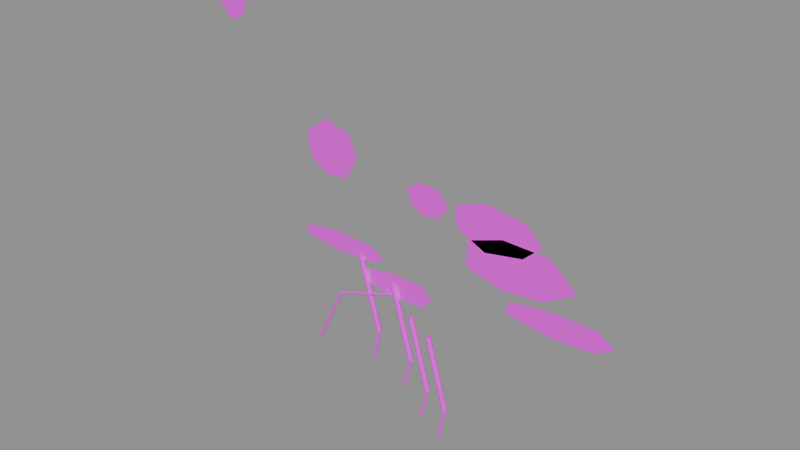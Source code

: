 # Source: weather.blend  (saved by Blender 4.5.87; exported with 4.5.12 LTS)
import bpy
from mathutils import Matrix  # noqa: F401  (used for matrix-valued properties, if any)

bpy.ops.wm.read_factory_settings(use_empty=True)
scene = bpy.context.scene
scene.name = '组件_weather'

# ---- collections
col_02______weather = bpy.data.collections.new('02_游戏输出_weather'); scene.collection.children.link(col_02______weather)

# ---- images (referenced by path relative to the original .blend; pixels are not part of the script)
import os
ASSET_DIR = os.environ.get("B2B_ASSET_DIR", "")  # directory of the original .blend (textures are referenced by path, not embedded)
HERE = os.path.dirname(os.path.abspath(__file__))  # packed textures are extracted next to this script under _unpacked/

def load_image(name, relpath, width, height, colorspace="sRGB"):
    """Load a texture the original file referenced (path relative to the .blend, or extracted next to this script)."""
    p = next((c for c in (os.path.join(HERE, relpath), os.path.join(ASSET_DIR, relpath)) if relpath and os.path.exists(c)), "")
    if p:
        img = bpy.data.images.load(p, check_existing=True)
        img.name = name
    else:  # same state as the original file: an image datablock whose file is absent (Cycles renders it pink)
        img = bpy.data.images.new(name, width, height)
        img.source = "FILE"
        img.filepath = "//" + (relpath or name)
    img.colorspace_settings.name = colorspace
    return img
img_sea_cabin_timber_8x8_512_png = load_image('sea_cabin_timber_8x8_512.png', 'sea_cabin_timber_8x8_512.png', 1024, 1024, 'sRGB')

# ---- materials (node trees are filled in below, after node groups)
mat_orf2_final_sea_matte = bpy.data.materials.new('ORF2_FINAL_SEA_Matte')

# ---- material node trees
mat_orf2_final_sea_matte.use_nodes = True; mat_orf2_final_sea_matte.node_tree.nodes.clear()
_N = mat_orf2_final_sea_matte.node_tree.nodes; _L = mat_orf2_final_sea_matte.node_tree.links
n0 = _N.new('ShaderNodeBsdfPrincipled'); n0.name = '原理化 BSDF'; n0.location = (0, 0)
n0.inputs[1].default_value = 0.02
n0.inputs[2].default_value = 0.72
n1 = _N.new('ShaderNodeOutputMaterial'); n1.name = '材质输出'; n1.location = (0, 0)
n2 = _N.new('ShaderNodeUVMap'); n2.name = 'UV 贴图'; n2.location = (0, 0)
n2.uv_map = 'PaletteUV'
n3 = _N.new('ShaderNodeTexImage'); n3.name = '图像纹理'; n3.location = (0, 0)
n3.image = img_sea_cabin_timber_8x8_512_png
n3.interpolation = 'Closest'
_L.new(n2.outputs[0], n3.inputs[0])
_L.new(n3.outputs[0], n0.inputs[0])
_L.new(n0.outputs[0], n1.inputs[0])
n1.is_active_output = True

# ---- meshes
me_orf2_weather_0_002 = bpy.data.meshes.new('ORF2_weather_0.002')
me_orf2_weather_0_002.from_pydata([(-0.4933, 0.017, 2.471), (-0.5895, 0.017, 2.676), (-0.8534, 0.017, 2.744), (-1.081, 0.017, 2.574), (-1.033, 0.017, 2.345), (-0.8529, 0.017, 2.223), (-0.615, 0.017, 2.246), (1.415, 0.017, 2.257), (1.241, 0.017, 2.41), (0.8619, 0.017, 2.465), (0.5557, 0.017, 2.355), (0.5924, 0.017, 2.159), (0.8707, 0.017, 2.027), (1.234, 0.017, 2.094), (-1.742, 0.017, 3.693), (-1.821, 0.017, 3.922), (-1.985, 0.017, 3.998), (-2.105, 0.017, 3.822), (-2.102, 0.017, 3.565), (-1.98, 0.017, 3.411), (-1.816, 0.017, 3.471), (0.4958, 0.017, 2.304), (0.4041, 0.017, 2.431), (0.2241, 0.017, 2.455), (0.06344, 0.017, 2.372), (0.0963, 0.017, 2.235), (0.2204, 0.017, 2.155), (0.4005, 0.017, 2.183), (2.105, 0.017, 1.611), (1.941, 0.017, 1.721), (1.505, 0.017, 1.726), (1.14, 0.017, 1.67), (1.09, 0.017, 1.552), (1.503, 0.017, 1.489), (1.929, 0.017, 1.506), (1.744, 0.017, 1.96), (1.486, 0.017, 2.186), (1.037, 0.017, 2.198), (0.6964, 0.017, 2.081), (0.6917, 0.017, 1.838), (1.046, 0.017, 1.744), (1.439, 0.017, 1.78), (0.3313, 0.017, 1.369), (0.232, 0.017, 1.472), (-0.1125, 0.017, 1.48), (-0.4216, 0.017, 1.42), (-0.4311, 0.017, 1.317), (-0.1248, 0.017, 1.248), (0.2398, 0.017, 1.263), (-0.2001, 0.017, 1.594), (-0.3716, 0.017, 1.673), (-0.7839, 0.017, 1.694), (-1.12, 0.017, 1.636), (-1.126, 0.017, 1.549), (-0.787, 0.017, 1.499), (-0.3092, 0.017, 1.516), (-0.4451, 0.027, 1.527), (-0.4281, 0.01968, 1.532), (-0.4211, 0.002, 1.534), (-0.4281, -0.01568, 1.532), (-0.4451, -0.023, 1.527), (-0.4621, -0.01568, 1.522), (-0.4691, 0.002, 1.52), (-0.4621, 0.01968, 1.522), (-0.2451, 0.027, 0.8267), (-0.2281, 0.01968, 0.8315), (-0.2211, 0.002, 0.8335), (-0.2281, -0.01568, 0.8315), (-0.2451, -0.023, 0.8267), (-0.2621, -0.01568, 0.8218), (-0.2691, 0.002, 0.8198), (-0.2621, 0.01968, 0.8218), (-0.2451, -0.018, 0.8267), (-0.2554, -0.01361, 0.8291), (-0.2597, -0.003, 0.8301), (-0.2554, 0.007607, 0.8291), (-0.2451, 0.012, 0.8267), (-0.2348, 0.007607, 0.8242), (-0.2305, -0.003, 0.8232), (-0.2348, -0.01361, 0.8242), (-0.3151, -0.018, 0.5267), (-0.3254, -0.01361, 0.5291), (-0.3297, -0.003, 0.5301), (-0.3254, 0.007607, 0.5291), (-0.3151, 0.012, 0.5267), (-0.3048, 0.007607, 0.5242), (-0.3005, -0.003, 0.5232), (-0.3048, -0.01361, 0.5242), (-0.07644, 0.027, 1.374), (-0.05944, 0.01968, 1.379), (-0.0524, 0.002, 1.381), (-0.05944, -0.01568, 1.379), (-0.07644, -0.023, 1.374), (-0.09343, -0.01568, 1.369), (-0.1005, 0.002, 1.367), (-0.09343, 0.01968, 1.369), (0.1236, 0.027, 0.6738), (0.1406, 0.01968, 0.6786), (0.1476, 0.002, 0.6806), (0.1406, -0.01568, 0.6786), (0.1236, -0.023, 0.6738), (0.1066, -0.01568, 0.6689), (0.09952, 0.002, 0.6669), (0.1066, 0.01968, 0.6689), (0.1236, -0.018, 0.6738), (0.1132, -0.01361, 0.6762), (0.109, -0.003, 0.6772), (0.1132, 0.007607, 0.6762), (0.1236, 0.012, 0.6738), (0.1339, 0.007607, 0.6713), (0.1382, -0.003, 0.6703), (0.1339, -0.01361, 0.6713), (0.05356, -0.018, 0.3738), (0.04323, -0.01361, 0.3762), (0.03896, -0.003, 0.3772), (0.04323, 0.007607, 0.3762), (0.05356, 0.012, 0.3738), (0.06389, 0.007607, 0.3713), (0.06817, -0.003, 0.3703), (0.06389, -0.01361, 0.3713), (0.3165, 0.027, 1.003), (0.3335, 0.01968, 1.008), (0.3406, 0.002, 1.01), (0.3335, -0.01568, 1.008), (0.3165, -0.023, 1.003), (0.2995, -0.01568, 0.9986), (0.2925, 0.002, 0.9965), (0.2995, 0.01968, 0.9986), (0.5165, 0.027, 0.3034), (0.5335, 0.01968, 0.3083), (0.5406, 0.002, 0.3103), (0.5335, -0.01568, 0.3083), (0.5165, -0.023, 0.3034), (0.4995, -0.01568, 0.2986), (0.4925, 0.002, 0.2965), (0.4995, 0.01968, 0.2986), (0.5165, -0.018, 0.3034), (0.5062, -0.01361, 0.3058), (0.5019, -0.003, 0.3068), (0.5062, 0.007607, 0.3058), (0.5165, 0.012, 0.3034), (0.5269, 0.007607, 0.301), (0.5311, -0.003, 0.3), (0.5269, -0.01361, 0.301), (0.4465, -0.018, 0.003408), (0.4362, -0.01361, 0.005819), (0.4319, -0.003, 0.006817), (0.4362, 0.007607, 0.005819), (0.4465, 0.012, 0.003408), (0.4569, 0.007607, 0.0009983), (0.4611, -0.003, 0.0), (0.4569, -0.01361, 0.0009983), (0.1181, 0.027, 1.127), (0.1351, 0.01968, 1.132), (0.1422, 0.002, 1.134), (0.1351, -0.01568, 1.132), (0.1181, -0.023, 1.127), (0.1011, -0.01568, 1.122), (0.0941, 0.002, 1.12), (0.1011, 0.01968, 1.122), (0.3181, 0.027, 0.4272), (0.3351, 0.01968, 0.4321), (0.3422, 0.002, 0.4341), (0.3351, -0.01568, 0.4321), (0.3181, -0.023, 0.4272), (0.3011, -0.01568, 0.4224), (0.2941, 0.002, 0.4204), (0.3011, 0.01968, 0.4224), (0.3181, -0.018, 0.4272), (0.3078, -0.01361, 0.4296), (0.3035, -0.003, 0.4306), (0.3078, 0.007607, 0.4296), (0.3181, 0.012, 0.4272), (0.3285, 0.007607, 0.4248), (0.3327, -0.003, 0.4238), (0.3285, -0.01361, 0.4248), (0.2481, -0.018, 0.1272), (0.2378, -0.01361, 0.1296), (0.2335, -0.003, 0.1306), (0.2378, 0.007607, 0.1296), (0.2481, 0.012, 0.1272), (0.2585, 0.007607, 0.1248), (0.2627, -0.003, 0.1238), (0.2585, -0.01361, 0.1248), (-0.9823, 0.001, 0.4864), (-0.9912, -0.003101, 0.4908), (-0.9948, -0.013, 0.4927), (-0.9912, -0.0229, 0.4908), (-0.9823, -0.027, 0.4864), (-0.9734, -0.0229, 0.482), (-0.9698, -0.013, 0.4801), (-0.9734, -0.003101, 0.482), (-0.6823, 0.001, 1.086), (-0.6912, -0.003101, 1.091), (-0.6948, -0.013, 1.093), (-0.6912, -0.0229, 1.091), (-0.6823, -0.027, 1.086), (-0.6734, -0.0229, 1.082), (-0.6698, -0.013, 1.08), (-0.6734, -0.003101, 1.082), (-0.6823, -0.001, 1.086), (-0.685, -0.004515, 1.094), (-0.6861, -0.013, 1.098), (-0.685, -0.02149, 1.094), (-0.6823, -0.025, 1.086), (-0.6796, -0.02149, 1.078), (-0.6785, -0.013, 1.075), (-0.6796, -0.004515, 1.078), (-0.0823, -0.001, 1.286), (-0.08498, -0.004515, 1.294), (-0.08609, -0.013, 1.298), (-0.08498, -0.02149, 1.294), (-0.0823, -0.025, 1.286), (-0.07961, -0.02149, 1.278), (-0.0785, -0.013, 1.275), (-0.07961, -0.004515, 1.278)], [], [(0, 1, 2, 3, 4, 5, 6), (7, 8, 9, 10, 11, 12, 13), (14, 15, 16, 17, 18, 19, 20), (21, 22, 23, 24, 25, 26, 27), (28, 29, 30, 31, 32, 33, 34), (35, 36, 37, 38, 39, 40, 41), (42, 43, 44, 45, 46, 47, 48), (49, 50, 51, 52, 53, 54, 55), (63, 62, 61, 60, 59, 58, 57, 56), (64, 65, 66, 67, 68, 69, 70, 71), (56, 57, 65, 64), (57, 58, 66, 65), (58, 59, 67, 66), (59, 60, 68, 67), (60, 61, 69, 68), (61, 62, 70, 69), (62, 63, 71, 70), (63, 56, 64, 71), (79, 78, 77, 76, 75, 74, 73, 72), (80, 81, 82, 83, 84, 85, 86, 87), (72, 73, 81, 80), (73, 74, 82, 81), (74, 75, 83, 82), (75, 76, 84, 83), (76, 77, 85, 84), (77, 78, 86, 85), (78, 79, 87, 86), (79, 72, 80, 87), (95, 94, 93, 92, 91, 90, 89, 88), (96, 97, 98, 99, 100, 101, 102, 103), (88, 89, 97, 96), (89, 90, 98, 97), (90, 91, 99, 98), (91, 92, 100, 99), (92, 93, 101, 100), (93, 94, 102, 101), (94, 95, 103, 102), (95, 88, 96, 103), (111, 110, 109, 108, 107, 106, 105, 104), (112, 113, 114, 115, 116, 117, 118, 119), (104, 105, 113, 112), (105, 106, 114, 113), (106, 107, 115, 114), (107, 108, 116, 115), (108, 109, 117, 116), (109, 110, 118, 117), (110, 111, 119, 118), (111, 104, 112, 119), (127, 126, 125, 124, 123, 122, 121, 120), (128, 129, 130, 131, 132, 133, 134, 135), (120, 121, 129, 128), (121, 122, 130, 129), (122, 123, 131, 130), (123, 124, 132, 131), (124, 125, 133, 132), (125, 126, 134, 133), (126, 127, 135, 134), (127, 120, 128, 135), (143, 142, 141, 140, 139, 138, 137, 136), (144, 145, 146, 147, 148, 149, 150, 151), (136, 137, 145, 144), (137, 138, 146, 145), (138, 139, 147, 146), (139, 140, 148, 147), (140, 141, 149, 148), (141, 142, 150, 149), (142, 143, 151, 150), (143, 136, 144, 151), (159, 158, 157, 156, 155, 154, 153, 152), (160, 161, 162, 163, 164, 165, 166, 167), (152, 153, 161, 160), (153, 154, 162, 161), (154, 155, 163, 162), (155, 156, 164, 163), (156, 157, 165, 164), (157, 158, 166, 165), (158, 159, 167, 166), (159, 152, 160, 167), (175, 174, 173, 172, 171, 170, 169, 168), (176, 177, 178, 179, 180, 181, 182, 183), (168, 169, 177, 176), (169, 170, 178, 177), (170, 171, 179, 178), (171, 172, 180, 179), (172, 173, 181, 180), (173, 174, 182, 181), (174, 175, 183, 182), (175, 168, 176, 183), (191, 190, 189, 188, 187, 186, 185, 184), (192, 193, 194, 195, 196, 197, 198, 199), (184, 185, 193, 192), (185, 186, 194, 193), (186, 187, 195, 194), (187, 188, 196, 195), (188, 189, 197, 196), (189, 190, 198, 197), (190, 191, 199, 198), (191, 184, 192, 199), (207, 206, 205, 204, 203, 202, 201, 200), (208, 209, 210, 211, 212, 213, 214, 215), (200, 201, 209, 208), (201, 202, 210, 209), (202, 203, 211, 210), (203, 204, 212, 211), (204, 205, 213, 212), (205, 206, 214, 213), (206, 207, 215, 214), (207, 200, 208, 215)])
_uv = me_orf2_weather_0_002.uv_layers.new(name='PaletteUV')
_uv.uv.foreach_set('vector', [0.4625, 0.0625, 0.4531, 0.08205, 0.4319, 0.08687, 0.415, 0.07335, 0.415, 0.05165, 0.4319, 0.03813, 0.4531, 0.04295, 0.4625, 0.0625, 0.4531, 0.08205, 0.4319, 0.08687, 0.415, 0.07335, 0.415, 0.05165, 0.4319, 0.03813, 0.4531, 0.04295, 0.4625, 0.9375, 0.4531, 0.957, 0.4319, 0.9619, 0.415, 0.9483, 0.415, 0.9267, 0.4319, 0.9131, 0.4531, 0.918, 0.4625, 0.9375, 0.4531, 0.957, 0.4319, 0.9619, 0.415, 0.9483, 0.415, 0.9267, 0.4319, 0.9131, 0.4531, 0.918, 0.8375, 0.0625, 0.8281, 0.08205, 0.8069, 0.08687, 0.79, 0.07335, 0.79, 0.05165, 0.8069, 0.03813, 0.8281, 0.04295, 0.4625, 0.0625, 0.4531, 0.08205, 0.4319, 0.08687, 0.415, 0.07335, 0.415, 0.05165, 0.4319, 0.03813, 0.4531, 0.04295, 0.4625, 0.9375, 0.4531, 0.957, 0.4319, 0.9619, 0.415, 0.9483, 0.415, 0.9267, 0.4319, 0.9131, 0.4531, 0.918, 0.4625, 0.9375, 0.4531, 0.957, 0.4319, 0.9619, 0.415, 0.9483, 0.415, 0.9267, 0.4319, 0.9131, 0.4531, 0.918, 0.5875, 0.8125, 0.5802, 0.8302, 0.5625, 0.8375, 0.5448, 0.8302, 0.5375, 0.8125, 0.5448, 0.7948, 0.5625, 0.7875, 0.5802, 0.7948, 0.5875, 0.8125, 0.5802, 0.8302, 0.5625, 0.8375, 0.5448, 0.8302, 0.5375, 0.8125, 0.5448, 0.7948, 0.5625, 0.7875, 0.5802, 0.7948, 0.5875, 0.8125, 0.5625, 0.8375, 0.5375, 0.8125, 0.5625, 0.7875, 0.5875, 0.8125, 0.5625, 0.8375, 0.5375, 0.8125, 0.5625, 0.7875, 0.5875, 0.8125, 0.5625, 0.8375, 0.5375, 0.8125, 0.5625, 0.7875, 0.5875, 0.8125, 0.5625, 0.8375, 0.5375, 0.8125, 0.5625, 0.7875, 0.5875, 0.8125, 0.5625, 0.8375, 0.5375, 0.8125, 0.5625, 0.7875, 0.5875, 0.8125, 0.5625, 0.8375, 0.5375, 0.8125, 0.5625, 0.7875, 0.5875, 0.8125, 0.5625, 0.8375, 0.5375, 0.8125, 0.5625, 0.7875, 0.5875, 0.8125, 0.5625, 0.8375, 0.5375, 0.8125, 0.5625, 0.7875, 0.4625, 0.1875, 0.4552, 0.2052, 0.4375, 0.2125, 0.4198, 0.2052, 0.4125, 0.1875, 0.4198, 0.1698, 0.4375, 0.1625, 0.4552, 0.1698, 0.4625, 0.1875, 0.4552, 0.2052, 0.4375, 0.2125, 0.4198, 0.2052, 0.4125, 0.1875, 0.4198, 0.1698, 0.4375, 0.1625, 0.4552, 0.1698, 0.4625, 0.1875, 0.4375, 0.2125, 0.4125, 0.1875, 0.4375, 0.1625, 0.4625, 0.1875, 0.4375, 0.2125, 0.4125, 0.1875, 0.4375, 0.1625, 0.4625, 0.1875, 0.4375, 0.2125, 0.4125, 0.1875, 0.4375, 0.1625, 0.4625, 0.1875, 0.4375, 0.2125, 0.4125, 0.1875, 0.4375, 0.1625, 0.4625, 0.1875, 0.4375, 0.2125, 0.4125, 0.1875, 0.4375, 0.1625, 0.4625, 0.1875, 0.4375, 0.2125, 0.4125, 0.1875, 0.4375, 0.1625, 0.4625, 0.1875, 0.4375, 0.2125, 0.4125, 0.1875, 0.4375, 0.1625, 0.4625, 0.1875, 0.4375, 0.2125, 0.4125, 0.1875, 0.4375, 0.1625, 0.5875, 0.8125, 0.5802, 0.8302, 0.5625, 0.8375, 0.5448, 0.8302, 0.5375, 0.8125, 0.5448, 0.7948, 0.5625, 0.7875, 0.5802, 0.7948, 0.5875, 0.8125, 0.5802, 0.8302, 0.5625, 0.8375, 0.5448, 0.8302, 0.5375, 0.8125, 0.5448, 0.7948, 0.5625, 0.7875, 0.5802, 0.7948, 0.5875, 0.8125, 0.5625, 0.8375, 0.5375, 0.8125, 0.5625, 0.7875, 0.5875, 0.8125, 0.5625, 0.8375, 0.5375, 0.8125, 0.5625, 0.7875, 0.5875, 0.8125, 0.5625, 0.8375, 0.5375, 0.8125, 0.5625, 0.7875, 0.5875, 0.8125, 0.5625, 0.8375, 0.5375, 0.8125, 0.5625, 0.7875, 0.5875, 0.8125, 0.5625, 0.8375, 0.5375, 0.8125, 0.5625, 0.7875, 0.5875, 0.8125, 0.5625, 0.8375, 0.5375, 0.8125, 0.5625, 0.7875, 0.5875, 0.8125, 0.5625, 0.8375, 0.5375, 0.8125, 0.5625, 0.7875, 0.5875, 0.8125, 0.5625, 0.8375, 0.5375, 0.8125, 0.5625, 0.7875, 0.4625, 0.1875, 0.4552, 0.2052, 0.4375, 0.2125, 0.4198, 0.2052, 0.4125, 0.1875, 0.4198, 0.1698, 0.4375, 0.1625, 0.4552, 0.1698, 0.4625, 0.1875, 0.4552, 0.2052, 0.4375, 0.2125, 0.4198, 0.2052, 0.4125, 0.1875, 0.4198, 0.1698, 0.4375, 0.1625, 0.4552, 0.1698, 0.4625, 0.1875, 0.4375, 0.2125, 0.4125, 0.1875, 0.4375, 0.1625, 0.4625, 0.1875, 0.4375, 0.2125, 0.4125, 0.1875, 0.4375, 0.1625, 0.4625, 0.1875, 0.4375, 0.2125, 0.4125, 0.1875, 0.4375, 0.1625, 0.4625, 0.1875, 0.4375, 0.2125, 0.4125, 0.1875, 0.4375, 0.1625, 0.4625, 0.1875, 0.4375, 0.2125, 0.4125, 0.1875, 0.4375, 0.1625, 0.4625, 0.1875, 0.4375, 0.2125, 0.4125, 0.1875, 0.4375, 0.1625, 0.4625, 0.1875, 0.4375, 0.2125, 0.4125, 0.1875, 0.4375, 0.1625, 0.4625, 0.1875, 0.4375, 0.2125, 0.4125, 0.1875, 0.4375, 0.1625, 0.5875, 0.8125, 0.5802, 0.8302, 0.5625, 0.8375, 0.5448, 0.8302, 0.5375, 0.8125, 0.5448, 0.7948, 0.5625, 0.7875, 0.5802, 0.7948, 0.5875, 0.8125, 0.5802, 0.8302, 0.5625, 0.8375, 0.5448, 0.8302, 0.5375, 0.8125, 0.5448, 0.7948, 0.5625, 0.7875, 0.5802, 0.7948, 0.5875, 0.8125, 0.5625, 0.8375, 0.5375, 0.8125, 0.5625, 0.7875, 0.5875, 0.8125, 0.5625, 0.8375, 0.5375, 0.8125, 0.5625, 0.7875, 0.5875, 0.8125, 0.5625, 0.8375, 0.5375, 0.8125, 0.5625, 0.7875, 0.5875, 0.8125, 0.5625, 0.8375, 0.5375, 0.8125, 0.5625, 0.7875, 0.5875, 0.8125, 0.5625, 0.8375, 0.5375, 0.8125, 0.5625, 0.7875, 0.5875, 0.8125, 0.5625, 0.8375, 0.5375, 0.8125, 0.5625, 0.7875, 0.5875, 0.8125, 0.5625, 0.8375, 0.5375, 0.8125, 0.5625, 0.7875, 0.5875, 0.8125, 0.5625, 0.8375, 0.5375, 0.8125, 0.5625, 0.7875, 0.4625, 0.1875, 0.4552, 0.2052, 0.4375, 0.2125, 0.4198, 0.2052, 0.4125, 0.1875, 0.4198, 0.1698, 0.4375, 0.1625, 0.4552, 0.1698, 0.4625, 0.1875, 0.4552, 0.2052, 0.4375, 0.2125, 0.4198, 0.2052, 0.4125, 0.1875, 0.4198, 0.1698, 0.4375, 0.1625, 0.4552, 0.1698, 0.4625, 0.1875, 0.4375, 0.2125, 0.4125, 0.1875, 0.4375, 0.1625, 0.4625, 0.1875, 0.4375, 0.2125, 0.4125, 0.1875, 0.4375, 0.1625, 0.4625, 0.1875, 0.4375, 0.2125, 0.4125, 0.1875, 0.4375, 0.1625, 0.4625, 0.1875, 0.4375, 0.2125, 0.4125, 0.1875, 0.4375, 0.1625, 0.4625, 0.1875, 0.4375, 0.2125, 0.4125, 0.1875, 0.4375, 0.1625, 0.4625, 0.1875, 0.4375, 0.2125, 0.4125, 0.1875, 0.4375, 0.1625, 0.4625, 0.1875, 0.4375, 0.2125, 0.4125, 0.1875, 0.4375, 0.1625, 0.4625, 0.1875, 0.4375, 0.2125, 0.4125, 0.1875, 0.4375, 0.1625, 0.5875, 0.8125, 0.5802, 0.8302, 0.5625, 0.8375, 0.5448, 0.8302, 0.5375, 0.8125, 0.5448, 0.7948, 0.5625, 0.7875, 0.5802, 0.7948, 0.5875, 0.8125, 0.5802, 0.8302, 0.5625, 0.8375, 0.5448, 0.8302, 0.5375, 0.8125, 0.5448, 0.7948, 0.5625, 0.7875, 0.5802, 0.7948, 0.5875, 0.8125, 0.5625, 0.8375, 0.5375, 0.8125, 0.5625, 0.7875, 0.5875, 0.8125, 0.5625, 0.8375, 0.5375, 0.8125, 0.5625, 0.7875, 0.5875, 0.8125, 0.5625, 0.8375, 0.5375, 0.8125, 0.5625, 0.7875, 0.5875, 0.8125, 0.5625, 0.8375, 0.5375, 0.8125, 0.5625, 0.7875, 0.5875, 0.8125, 0.5625, 0.8375, 0.5375, 0.8125, 0.5625, 0.7875, 0.5875, 0.8125, 0.5625, 0.8375, 0.5375, 0.8125, 0.5625, 0.7875, 0.5875, 0.8125, 0.5625, 0.8375, 0.5375, 0.8125, 0.5625, 0.7875, 0.5875, 0.8125, 0.5625, 0.8375, 0.5375, 0.8125, 0.5625, 0.7875, 0.4625, 0.1875, 0.4552, 0.2052, 0.4375, 0.2125, 0.4198, 0.2052, 0.4125, 0.1875, 0.4198, 0.1698, 0.4375, 0.1625, 0.4552, 0.1698, 0.4625, 0.1875, 0.4552, 0.2052, 0.4375, 0.2125, 0.4198, 0.2052, 0.4125, 0.1875, 0.4198, 0.1698, 0.4375, 0.1625, 0.4552, 0.1698, 0.4625, 0.1875, 0.4375, 0.2125, 0.4125, 0.1875, 0.4375, 0.1625, 0.4625, 0.1875, 0.4375, 0.2125, 0.4125, 0.1875, 0.4375, 0.1625, 0.4625, 0.1875, 0.4375, 0.2125, 0.4125, 0.1875, 0.4375, 0.1625, 0.4625, 0.1875, 0.4375, 0.2125, 0.4125, 0.1875, 0.4375, 0.1625, 0.4625, 0.1875, 0.4375, 0.2125, 0.4125, 0.1875, 0.4375, 0.1625, 0.4625, 0.1875, 0.4375, 0.2125, 0.4125, 0.1875, 0.4375, 0.1625, 0.4625, 0.1875, 0.4375, 0.2125, 0.4125, 0.1875, 0.4375, 0.1625, 0.4625, 0.1875, 0.4375, 0.2125, 0.4125, 0.1875, 0.4375, 0.1625, 0.2125, 0.0625, 0.2052, 0.08018, 0.1875, 0.0875, 0.1698, 0.08018, 0.1625, 0.0625, 0.1698, 0.04482, 0.1875, 0.0375, 0.2052, 0.04482, 0.2125, 0.0625, 0.2052, 0.08018, 0.1875, 0.0875, 0.1698, 0.08018, 0.1625, 0.0625, 0.1698, 0.04482, 0.1875, 0.0375, 0.2052, 0.04482, 0.2125, 0.0625, 0.1875, 0.0875, 0.1625, 0.0625, 0.1875, 0.0375, 0.2125, 0.0625, 0.1875, 0.0875, 0.1625, 0.0625, 0.1875, 0.0375, 0.2125, 0.0625, 0.1875, 0.0875, 0.1625, 0.0625, 0.1875, 0.0375, 0.2125, 0.0625, 0.1875, 0.0875, 0.1625, 0.0625, 0.1875, 0.0375, 0.2125, 0.0625, 0.1875, 0.0875, 0.1625, 0.0625, 0.1875, 0.0375, 0.2125, 0.0625, 0.1875, 0.0875, 0.1625, 0.0625, 0.1875, 0.0375, 0.2125, 0.0625, 0.1875, 0.0875, 0.1625, 0.0625, 0.1875, 0.0375, 0.2125, 0.0625, 0.1875, 0.0875, 0.1625, 0.0625, 0.1875, 0.0375, 0.2125, 0.0625, 0.2052, 0.08018, 0.1875, 0.0875, 0.1698, 0.08018, 0.1625, 0.0625, 0.1698, 0.04482, 0.1875, 0.0375, 0.2052, 0.04482, 0.2125, 0.0625, 0.2052, 0.08018, 0.1875, 0.0875, 0.1698, 0.08018, 0.1625, 0.0625, 0.1698, 0.04482, 0.1875, 0.0375, 0.2052, 0.04482, 0.2125, 0.0625, 0.1875, 0.0875, 0.1625, 0.0625, 0.1875, 0.0375, 0.2125, 0.0625, 0.1875, 0.0875, 0.1625, 0.0625, 0.1875, 0.0375, 0.2125, 0.0625, 0.1875, 0.0875, 0.1625, 0.0625, 0.1875, 0.0375, 0.2125, 0.0625, 0.1875, 0.0875, 0.1625, 0.0625, 0.1875, 0.0375, 0.2125, 0.0625, 0.1875, 0.0875, 0.1625, 0.0625, 0.1875, 0.0375, 0.2125, 0.0625, 0.1875, 0.0875, 0.1625, 0.0625, 0.1875, 0.0375, 0.2125, 0.0625, 0.1875, 0.0875, 0.1625, 0.0625, 0.1875, 0.0375, 0.2125, 0.0625, 0.1875, 0.0875, 0.1625, 0.0625, 0.1875, 0.0375])
me_orf2_weather_0_002.materials.append(mat_orf2_final_sea_matte)
me_orf2_weather_0_002.update()

# ---- objects
ob_orf2__________0_001 = bpy.data.objects.new('ORF2_混凝土剥落与裂纹_0.001', me_orf2_weather_0_002)

# ---- transforms, parenting, visibility, modifiers, constraints
ob_orf2__________0_001.location = (0.0, 0.0, 0.0)

# ---- collection membership
col_02______weather.objects.link(ob_orf2__________0_001)

# ---- scene / render settings (as saved in the file)
scene.frame_start = 1; scene.frame_end = 250; scene.frame_set(1)
scene.render.engine = 'BLENDER_EEVEE_NEXT'
scene.render.image_settings.exr_codec = 'NONE'
scene.render.simplify_subdivision_render = 0
scene.render.simplify_child_particles_render = 0.0
scene.eevee.use_volume_custom_range = False
scene.eevee.use_fast_gi = False
scene.eevee.use_shadows = False
scene.view_settings.white_balance_temperature = 0.0
scene.view_settings.white_balance_tint = 0.0
scene.view_settings.white_balance_whitepoint = (2.97, 0.5193, -0.0414)
bpy.context.view_layer.update()

# ---- added for rendering (the .blend has no active camera and no usable light): camera, sun + grey world if the file has none
cam_auto = bpy.data.cameras.new('AutoCamera')
cam_auto.lens = 50.0
cam_auto.sensor_width = 36.0
cam_auto.clip_end = 1000.0
ob_auto_camera = bpy.data.objects.new('AutoCamera', cam_auto)
scene.collection.objects.link(ob_auto_camera)
ob_auto_camera.location = (5.37205, -6.44646, 6.29678)
ob_auto_camera.rotation_euler = (1.09748, -7.21219e-08, 0.694738)
scene.camera = ob_auto_camera
light_auto_sun = bpy.data.lights.new('AutoSun', 'SUN')
light_auto_sun.energy = 3.0
light_auto_sun.angle = 0.0523599
ob_auto_sun = bpy.data.objects.new('AutoSun', light_auto_sun)
scene.collection.objects.link(ob_auto_sun)
ob_auto_sun.rotation_euler = (0.872665, 0.174533, 0.523599)
if scene.world is None:
    world_auto = bpy.data.worlds.new('AutoWorld')
    world_auto.color = (0.3, 0.3, 0.3)
    scene.world = world_auto
bpy.context.view_layer.update()
